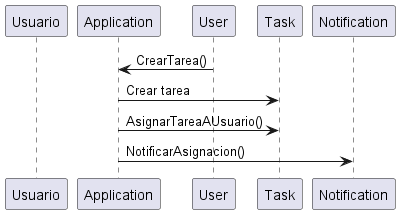

The diagram above was rendered by PlantUML. Its source (embedded in the PNG):
@startuml secuencia
participant Usuario
participant Application
participant User
participant Task
participant Notification

User -> Application: CrearTarea()
Application -> Task: Crear tarea
Application -> Task: AsignarTareaAUsuario()
Application -> Notification: NotificarAsignacion()
@enduml